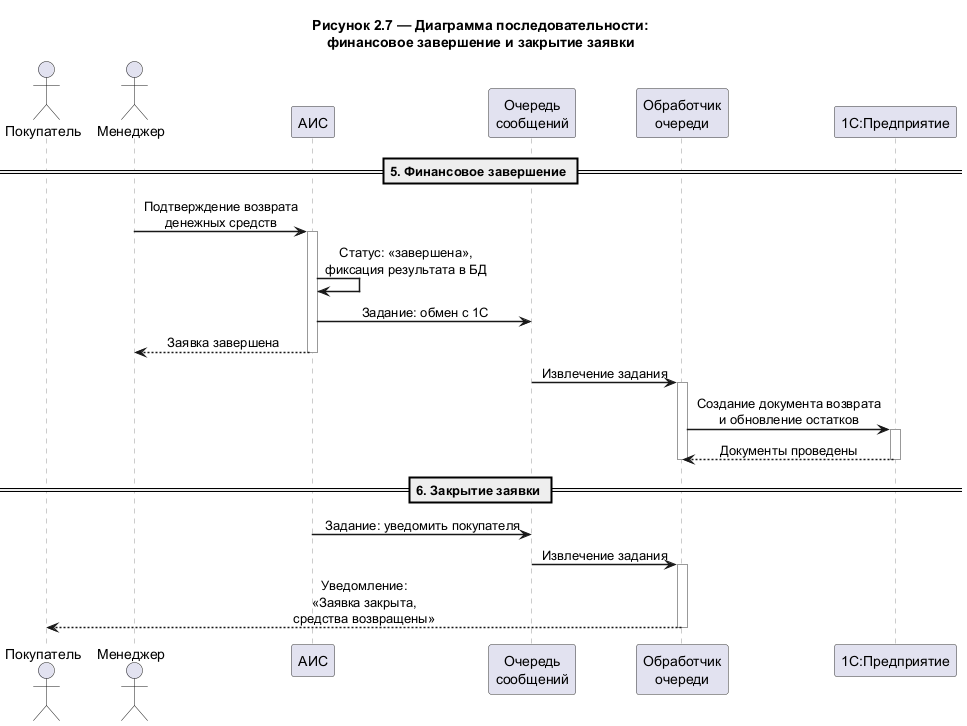

The diagram above was rendered by PlantUML. Its source (embedded in the PNG):
@startuml
skinparam backgroundColor #FFFFFF
skinparam sequenceArrowThickness 1.5
skinparam sequenceParticipantBorderColor #333333
skinparam sequenceLifeLineBorderColor #999999
skinparam sequenceMessageAlign center
skinparam responseMessageBelowArrow true
skinparam maxMessageSize 200

title Рисунок 2.7 — Диаграмма последовательности:\nфинансовое завершение и закрытие заявки

actor "Покупатель" as customer
actor "Менеджер" as manager
participant "АИС" as ais
participant "Очередь\nсообщений" as queue
participant "Обработчик\nочереди" as worker
participant "1С:Предприятие" as onec

== 5. Финансовое завершение ==

manager -> ais : Подтверждение возврата\nденежных средств
activate ais
ais -> ais : Статус: «завершена»,\nфиксация результата в БД
ais -> queue : Задание: обмен с 1С
ais --> manager : Заявка завершена
deactivate ais

queue -> worker : Извлечение задания
activate worker
worker -> onec : Создание документа возврата\nи обновление остатков
activate onec
onec --> worker : Документы проведены
deactivate onec
deactivate worker

== 6. Закрытие заявки ==

ais -> queue : Задание: уведомить покупателя
queue -> worker : Извлечение задания
activate worker
worker --> customer : Уведомление:\n«Заявка закрыта,\nсредства возвращены»
deactivate worker

@enduml